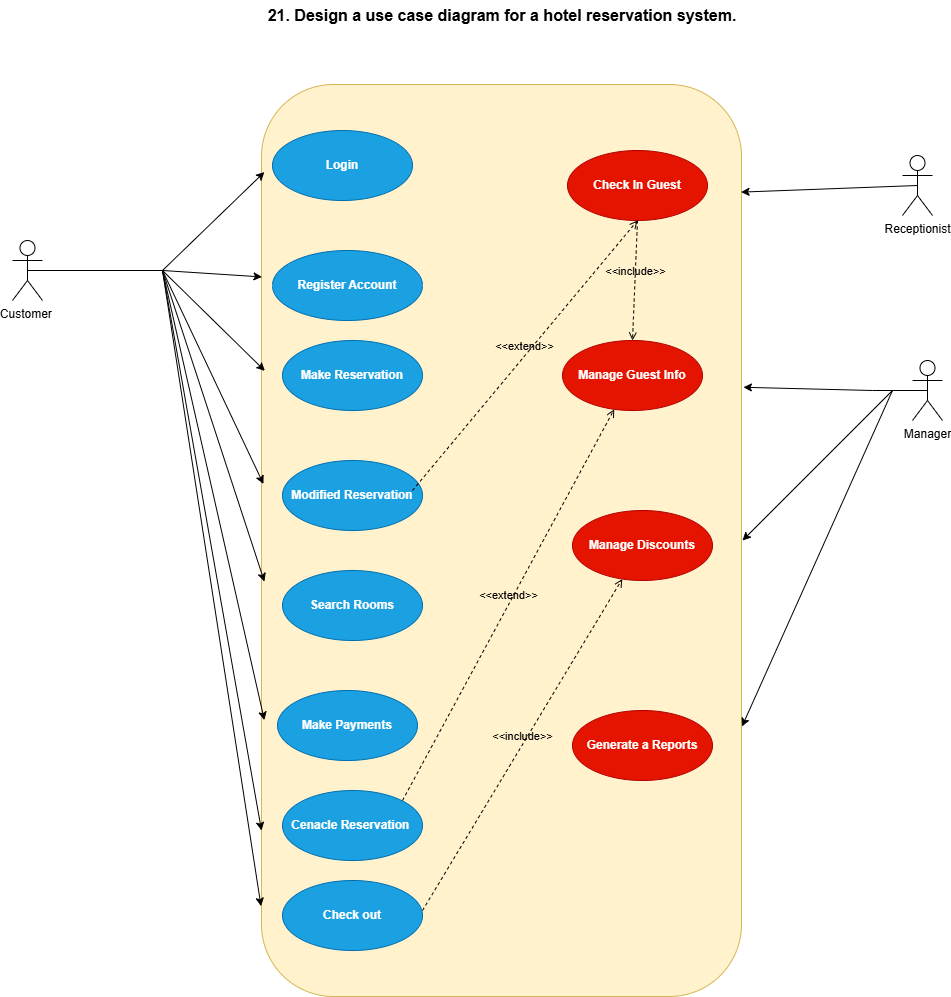

The diagram above was exported from draw.io. Its source (the exported page's mxGraphModel, read from the mxfile embedded in the PNG):
<mxGraphModel dx="1775" dy="500" grid="1" gridSize="10" guides="1" tooltips="1" connect="1" arrows="1" fold="1" page="1" pageScale="1" pageWidth="850" pageHeight="1100" math="0" shadow="0">
  <root>
    <mxCell id="0" />
    <mxCell id="1" parent="0" />
    <mxCell id="G6xWRHskkDvKh-z8IMob-1" parent="1" style="text;html=1;whiteSpace=wrap;strokeColor=none;fillColor=none;align=center;verticalAlign=middle;rounded=0;" value="&lt;b&gt;&lt;font style=&quot;font-size: 16px;&quot;&gt;21.&amp;nbsp;Design a use case diagram for a hotel reservation system.&lt;/font&gt;&lt;/b&gt;" vertex="1">
      <mxGeometry height="30" width="560" x="80" y="10" as="geometry" />
    </mxCell>
    <mxCell id="G6xWRHskkDvKh-z8IMob-10" parent="1" style="rounded=1;whiteSpace=wrap;html=1;fillColor=#fff2cc;strokeColor=#d6b656;" value="" vertex="1">
      <mxGeometry height="912" width="480" x="119" y="94" as="geometry" />
    </mxCell>
    <mxCell id="G6xWRHskkDvKh-z8IMob-11" parent="1" style="ellipse;whiteSpace=wrap;html=1;fillColor=#1ba1e2;fontColor=#ffffff;strokeColor=#006EAF;" value="&lt;b&gt;Login&lt;/b&gt;" vertex="1">
      <mxGeometry height="70" width="140" x="130" y="140" as="geometry" />
    </mxCell>
    <mxCell id="G6xWRHskkDvKh-z8IMob-13" parent="1" style="ellipse;whiteSpace=wrap;html=1;fillColor=#1ba1e2;fontColor=#ffffff;strokeColor=#006EAF;" value="&lt;b&gt;Register Account&lt;/b&gt;" vertex="1">
      <mxGeometry height="70" width="150" x="130" y="260" as="geometry" />
    </mxCell>
    <mxCell id="G6xWRHskkDvKh-z8IMob-15" parent="1" style="ellipse;whiteSpace=wrap;html=1;fillColor=#1ba1e2;fontColor=#ffffff;strokeColor=#006EAF;" value="&lt;b&gt;Make Reservation&lt;/b&gt;" vertex="1">
      <mxGeometry height="70" width="140" x="140" y="350" as="geometry" />
    </mxCell>
    <mxCell id="G6xWRHskkDvKh-z8IMob-17" parent="1" style="ellipse;whiteSpace=wrap;html=1;fillColor=#1ba1e2;fontColor=#ffffff;strokeColor=#006EAF;" value="&lt;b&gt;Modified Reservation&lt;/b&gt;" vertex="1">
      <mxGeometry height="70" width="140" x="140" y="470" as="geometry" />
    </mxCell>
    <mxCell id="G6xWRHskkDvKh-z8IMob-18" parent="1" style="ellipse;whiteSpace=wrap;html=1;fillColor=#1ba1e2;fontColor=#ffffff;strokeColor=#006EAF;" value="&lt;b&gt;Search Rooms&lt;/b&gt;" vertex="1">
      <mxGeometry height="70" width="140" x="140" y="580" as="geometry" />
    </mxCell>
    <mxCell id="G6xWRHskkDvKh-z8IMob-19" parent="1" style="ellipse;whiteSpace=wrap;html=1;fillColor=#1ba1e2;fontColor=#ffffff;strokeColor=#006EAF;" value="&lt;b&gt;Make Payments&lt;/b&gt;" vertex="1">
      <mxGeometry height="70" width="140" x="135" y="700" as="geometry" />
    </mxCell>
    <mxCell id="G6xWRHskkDvKh-z8IMob-20" parent="1" style="ellipse;whiteSpace=wrap;html=1;fillColor=#1ba1e2;fontColor=#ffffff;strokeColor=#006EAF;" value="&lt;b&gt;Cenacle Reservation&amp;nbsp;&lt;/b&gt;" vertex="1">
      <mxGeometry height="70" width="140" x="140" y="800" as="geometry" />
    </mxCell>
    <mxCell id="G6xWRHskkDvKh-z8IMob-21" parent="1" style="ellipse;whiteSpace=wrap;html=1;fillColor=#1ba1e2;fontColor=#ffffff;strokeColor=#006EAF;" value="&lt;b&gt;Check out&lt;/b&gt;" vertex="1">
      <mxGeometry height="70" width="140" x="140" y="890" as="geometry" />
    </mxCell>
    <mxCell id="G6xWRHskkDvKh-z8IMob-22" parent="1" style="shape=umlActor;verticalLabelPosition=bottom;verticalAlign=top;html=1;" value="Customer&amp;nbsp;" vertex="1">
      <mxGeometry height="60" width="30" x="-130" y="250" as="geometry" />
    </mxCell>
    <mxCell id="G6xWRHskkDvKh-z8IMob-24" edge="1" parent="1" source="G6xWRHskkDvKh-z8IMob-22" style="endArrow=none;html=1;rounded=0;exitX=0.5;exitY=0.5;exitDx=0;exitDy=0;exitPerimeter=0;" value="">
      <mxGeometry height="50" relative="1" width="50" as="geometry">
        <mxPoint x="-40" y="300" as="sourcePoint" />
        <mxPoint x="20" y="280" as="targetPoint" />
      </mxGeometry>
    </mxCell>
    <mxCell id="G6xWRHskkDvKh-z8IMob-25" edge="1" parent="1" style="endArrow=classic;html=1;rounded=0;entryX=0.006;entryY=0.096;entryDx=0;entryDy=0;entryPerimeter=0;" target="G6xWRHskkDvKh-z8IMob-10" value="">
      <mxGeometry height="50" relative="1" width="50" as="geometry">
        <mxPoint x="20" y="280" as="sourcePoint" />
        <mxPoint x="70" y="230" as="targetPoint" />
      </mxGeometry>
    </mxCell>
    <mxCell id="G6xWRHskkDvKh-z8IMob-26" edge="1" parent="1" style="endArrow=classic;html=1;rounded=0;entryX=0.001;entryY=0.211;entryDx=0;entryDy=0;entryPerimeter=0;" target="G6xWRHskkDvKh-z8IMob-10" value="">
      <mxGeometry height="50" relative="1" width="50" as="geometry">
        <mxPoint x="20" y="280" as="sourcePoint" />
        <mxPoint x="70" y="270" as="targetPoint" />
      </mxGeometry>
    </mxCell>
    <mxCell id="G6xWRHskkDvKh-z8IMob-29" edge="1" parent="1" style="endArrow=classic;html=1;rounded=0;entryX=0.007;entryY=0.314;entryDx=0;entryDy=0;entryPerimeter=0;" target="G6xWRHskkDvKh-z8IMob-10" value="">
      <mxGeometry height="50" relative="1" width="50" as="geometry">
        <mxPoint x="20" y="280" as="sourcePoint" />
        <mxPoint x="70" y="320" as="targetPoint" />
      </mxGeometry>
    </mxCell>
    <mxCell id="G6xWRHskkDvKh-z8IMob-30" edge="1" parent="1" style="endArrow=classic;html=1;rounded=0;entryX=0.004;entryY=0.438;entryDx=0;entryDy=0;entryPerimeter=0;" target="G6xWRHskkDvKh-z8IMob-10" value="">
      <mxGeometry height="50" relative="1" width="50" as="geometry">
        <mxPoint x="20" y="280" as="sourcePoint" />
        <mxPoint x="40" y="310" as="targetPoint" />
      </mxGeometry>
    </mxCell>
    <mxCell id="G6xWRHskkDvKh-z8IMob-31" edge="1" parent="1" style="endArrow=classic;html=1;rounded=0;entryX=0.006;entryY=0.545;entryDx=0;entryDy=0;entryPerimeter=0;" target="G6xWRHskkDvKh-z8IMob-10" value="">
      <mxGeometry height="50" relative="1" width="50" as="geometry">
        <mxPoint x="20" y="280" as="sourcePoint" />
        <mxPoint x="10" y="380" as="targetPoint" />
      </mxGeometry>
    </mxCell>
    <mxCell id="G6xWRHskkDvKh-z8IMob-32" edge="1" parent="1" style="endArrow=classic;html=1;rounded=0;entryX=0.006;entryY=0.697;entryDx=0;entryDy=0;entryPerimeter=0;" target="G6xWRHskkDvKh-z8IMob-10" value="">
      <mxGeometry height="50" relative="1" width="50" as="geometry">
        <mxPoint x="20" y="280" as="sourcePoint" />
        <mxPoint x="60" y="440" as="targetPoint" />
      </mxGeometry>
    </mxCell>
    <mxCell id="G6xWRHskkDvKh-z8IMob-33" edge="1" parent="1" style="endArrow=classic;html=1;rounded=0;entryX=0;entryY=0.818;entryDx=0;entryDy=0;entryPerimeter=0;" target="G6xWRHskkDvKh-z8IMob-10" value="">
      <mxGeometry height="50" relative="1" width="50" as="geometry">
        <mxPoint x="20" y="280" as="sourcePoint" />
        <mxPoint x="10" y="290" as="targetPoint" />
      </mxGeometry>
    </mxCell>
    <mxCell id="G6xWRHskkDvKh-z8IMob-34" edge="1" parent="1" style="endArrow=classic;html=1;rounded=0;entryX=-0.001;entryY=0.901;entryDx=0;entryDy=0;entryPerimeter=0;" target="G6xWRHskkDvKh-z8IMob-10" value="">
      <mxGeometry height="50" relative="1" width="50" as="geometry">
        <mxPoint x="20" y="280" as="sourcePoint" />
        <mxPoint y="290" as="targetPoint" />
      </mxGeometry>
    </mxCell>
    <mxCell id="G6xWRHskkDvKh-z8IMob-35" parent="1" style="shape=umlActor;verticalLabelPosition=bottom;verticalAlign=top;html=1;outlineConnect=0;" value="Receptionist" vertex="1">
      <mxGeometry height="60" width="30" x="760" y="165" as="geometry" />
    </mxCell>
    <mxCell id="G6xWRHskkDvKh-z8IMob-37" parent="1" style="ellipse;whiteSpace=wrap;html=1;fillColor=#e51400;fontColor=#ffffff;strokeColor=#B20000;" value="&lt;b&gt;Check In Guest&lt;/b&gt;" vertex="1">
      <mxGeometry height="70" width="140" x="425" y="160" as="geometry" />
    </mxCell>
    <mxCell id="G6xWRHskkDvKh-z8IMob-39" edge="1" parent="1" source="G6xWRHskkDvKh-z8IMob-35" style="endArrow=classic;html=1;rounded=0;entryX=0.999;entryY=0.118;entryDx=0;entryDy=0;entryPerimeter=0;exitX=0.5;exitY=0.5;exitDx=0;exitDy=0;exitPerimeter=0;" target="G6xWRHskkDvKh-z8IMob-10" value="">
      <mxGeometry height="50" relative="1" width="50" as="geometry">
        <mxPoint x="700" y="200" as="sourcePoint" />
        <mxPoint x="680" y="190" as="targetPoint" />
      </mxGeometry>
    </mxCell>
    <mxCell id="G6xWRHskkDvKh-z8IMob-45" parent="1" style="shape=umlActor;verticalLabelPosition=bottom;verticalAlign=top;html=1;outlineConnect=0;" value="Manager" vertex="1">
      <mxGeometry height="60" width="30" x="770" y="370" as="geometry" />
    </mxCell>
    <mxCell id="G6xWRHskkDvKh-z8IMob-46" parent="1" style="ellipse;whiteSpace=wrap;html=1;fillColor=#e51400;fontColor=#ffffff;strokeColor=#B20000;" value="&lt;b&gt;Manage Guest Info&lt;/b&gt;" vertex="1">
      <mxGeometry height="70" width="140" x="420" y="350" as="geometry" />
    </mxCell>
    <mxCell id="G6xWRHskkDvKh-z8IMob-47" edge="1" parent="1" style="endArrow=none;html=1;rounded=0;entryX=0.5;entryY=0.5;entryDx=0;entryDy=0;entryPerimeter=0;" target="G6xWRHskkDvKh-z8IMob-45" value="">
      <mxGeometry height="50" relative="1" width="50" as="geometry">
        <mxPoint x="730" y="400" as="sourcePoint" />
        <mxPoint x="780" y="400" as="targetPoint" />
      </mxGeometry>
    </mxCell>
    <mxCell id="G6xWRHskkDvKh-z8IMob-48" edge="1" parent="1" style="endArrow=classic;html=1;rounded=0;entryX=1.004;entryY=0.332;entryDx=0;entryDy=0;entryPerimeter=0;" target="G6xWRHskkDvKh-z8IMob-10" value="">
      <mxGeometry height="50" relative="1" width="50" as="geometry">
        <mxPoint x="730" y="400" as="sourcePoint" />
        <mxPoint x="780" y="350" as="targetPoint" />
      </mxGeometry>
    </mxCell>
    <mxCell id="G6xWRHskkDvKh-z8IMob-49" parent="1" style="ellipse;whiteSpace=wrap;html=1;fillColor=#e51400;fontColor=#ffffff;strokeColor=#B20000;" value="&lt;b&gt;Manage Discounts&lt;/b&gt;" vertex="1">
      <mxGeometry height="70" width="140" x="430" y="520" as="geometry" />
    </mxCell>
    <mxCell id="G6xWRHskkDvKh-z8IMob-50" edge="1" parent="1" style="endArrow=classic;html=1;rounded=0;" value="">
      <mxGeometry height="50" relative="1" width="50" as="geometry">
        <mxPoint x="750" y="400" as="sourcePoint" />
        <mxPoint x="600" y="550" as="targetPoint" />
      </mxGeometry>
    </mxCell>
    <mxCell id="G6xWRHskkDvKh-z8IMob-51" parent="1" style="ellipse;whiteSpace=wrap;html=1;fillColor=#e51400;fontColor=#ffffff;strokeColor=#B20000;" value="&lt;b&gt;Generate a Reports&lt;/b&gt;" vertex="1">
      <mxGeometry height="70" width="140" x="430" y="720" as="geometry" />
    </mxCell>
    <mxCell id="G6xWRHskkDvKh-z8IMob-52" edge="1" parent="1" style="endArrow=classic;html=1;rounded=0;entryX=1.001;entryY=0.704;entryDx=0;entryDy=0;entryPerimeter=0;" target="G6xWRHskkDvKh-z8IMob-10" value="">
      <mxGeometry height="50" relative="1" width="50" as="geometry">
        <mxPoint x="750" y="400" as="sourcePoint" />
        <mxPoint x="720" y="520" as="targetPoint" />
      </mxGeometry>
    </mxCell>
    <mxCell id="G6xWRHskkDvKh-z8IMob-56" edge="1" parent="1" style="html=1;verticalAlign=bottom;labelBackgroundColor=none;endArrow=open;endFill=0;dashed=1;rounded=0;entryX=0.5;entryY=1;entryDx=0;entryDy=0;" target="G6xWRHskkDvKh-z8IMob-37" value="&amp;lt;&amp;lt;extend&amp;gt;&amp;gt;">
      <mxGeometry relative="1" width="160" as="geometry">
        <mxPoint x="270" y="500" as="sourcePoint" />
        <mxPoint x="430" y="500" as="targetPoint" />
      </mxGeometry>
    </mxCell>
    <mxCell id="G6xWRHskkDvKh-z8IMob-57" edge="1" parent="1" source="G6xWRHskkDvKh-z8IMob-37" style="html=1;verticalAlign=bottom;labelBackgroundColor=none;endArrow=open;endFill=0;dashed=1;rounded=0;exitX=0.5;exitY=1;exitDx=0;exitDy=0;entryX=0.5;entryY=0;entryDx=0;entryDy=0;" target="G6xWRHskkDvKh-z8IMob-46" value="&amp;lt;&amp;lt;include&amp;gt;&amp;gt;">
      <mxGeometry relative="1" width="160" as="geometry">
        <mxPoint x="460" y="300" as="sourcePoint" />
        <mxPoint x="620" y="300" as="targetPoint" />
      </mxGeometry>
    </mxCell>
    <mxCell id="G6xWRHskkDvKh-z8IMob-58" edge="1" parent="1" style="html=1;verticalAlign=bottom;labelBackgroundColor=none;endArrow=open;endFill=0;dashed=1;rounded=0;" target="G6xWRHskkDvKh-z8IMob-49" value="&amp;lt;&amp;lt;include&amp;gt;&amp;gt;">
      <mxGeometry relative="1" width="160" as="geometry">
        <mxPoint x="280" y="920" as="sourcePoint" />
        <mxPoint x="440" y="920" as="targetPoint" />
      </mxGeometry>
    </mxCell>
    <mxCell id="G6xWRHskkDvKh-z8IMob-59" edge="1" parent="1" style="html=1;verticalAlign=bottom;labelBackgroundColor=none;endArrow=open;endFill=0;dashed=1;rounded=0;" target="G6xWRHskkDvKh-z8IMob-46" value="&amp;lt;&amp;lt;extend&amp;gt;&amp;gt;">
      <mxGeometry relative="1" width="160" as="geometry">
        <mxPoint x="260" y="810" as="sourcePoint" />
        <mxPoint x="420" y="810" as="targetPoint" />
      </mxGeometry>
    </mxCell>
  </root>
</mxGraphModel>